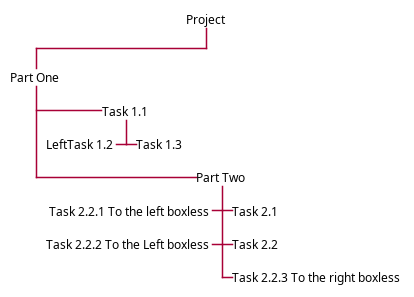

The diagram above was rendered by PlantUML. Its source (embedded in the PNG):
@startwbs
+_ Project
 +_ Part One
  +_ Task 1.1
   -_ LeftTask 1.2
   +_ Task 1.3
  +_ Part Two
   +_ Task 2.1
   +_ Task 2.2
   -_ Task 2.2.1 To the left boxless
   -_ Task 2.2.2 To the Left boxless
   +_ Task 2.2.3 To the right boxless
@endwbs